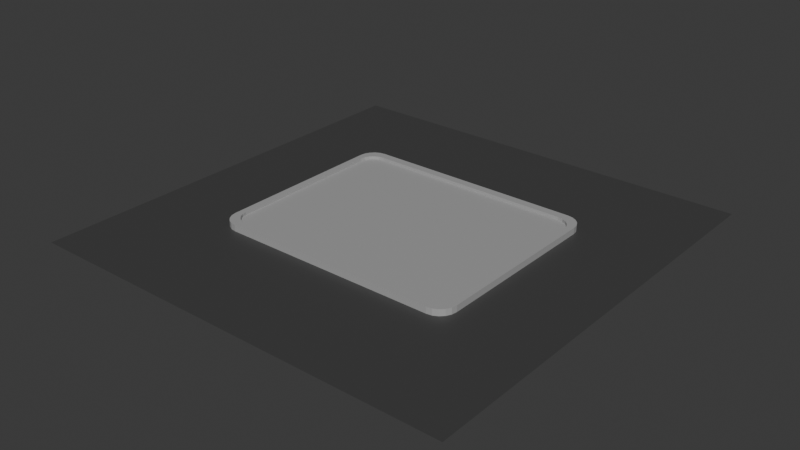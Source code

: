 # Source: Playmat.blend  (saved by Blender 4.5.91; exported with 4.5.12 LTS)
import bpy
from mathutils import Matrix  # noqa: F401  (used for matrix-valued properties, if any)

bpy.ops.wm.read_factory_settings(use_empty=True)
scene = bpy.context.scene
scene.name = 'Scene'

# ---- collections
col_collection = bpy.data.collections.new('Collection'); scene.collection.children.link(col_collection)

# ---- materials (node trees are filled in below, after node groups)
mat_playmat = bpy.data.materials.new('Playmat')
mat_floor = bpy.data.materials.new('Floor')

# ---- material node trees
mat_playmat.use_nodes = True; mat_playmat.node_tree.nodes.clear()
_N = mat_playmat.node_tree.nodes; _L = mat_playmat.node_tree.links
n0 = _N.new('ShaderNodeBsdfPrincipled'); n0.name = 'Principled BSDF'; n0.location = (-200, 100)
n0.inputs[0].default_value = (0.3825, 0.3825, 0.3825, 1.0)
n1 = _N.new('ShaderNodeOutputMaterial'); n1.name = 'Material Output'; n1.location = (200, 100)
_L.new(n0.outputs[0], n1.inputs[0])
n1.is_active_output = True
mat_floor.use_nodes = True; mat_floor.node_tree.nodes.clear()
_N = mat_floor.node_tree.nodes; _L = mat_floor.node_tree.links
n0 = _N.new('ShaderNodeBsdfPrincipled'); n0.name = 'Principled BSDF'; n0.location = (-200, 100)
n0.inputs[0].default_value = (0.05744, 0.05744, 0.05744, 1.0)
n1 = _N.new('ShaderNodeOutputMaterial'); n1.name = 'Material Output'; n1.location = (200, 100)
_L.new(n0.outputs[0], n1.inputs[0])
n1.is_active_output = True

# ---- world
world_world = bpy.data.worlds.new('World'); scene.world = world_world
world_world.use_nodes = True; world_world.node_tree.nodes.clear()
_N = world_world.node_tree.nodes; _L = world_world.node_tree.links
n0 = _N.new('ShaderNodeOutputWorld'); n0.name = 'World Output'; n0.location = (200, 100)
n1 = _N.new('ShaderNodeBackground'); n1.name = 'Background'; n1.location = (-200, 100)
n1.inputs[0].default_value = (0.05088, 0.05088, 0.05088, 1.0)
_L.new(n1.outputs[0], n0.inputs[0])
n0.is_active_output = True
world_world.color = (0.05088, 0.05088, 0.05088)
world_world.sun_shadow_jitter_overblur = 0.0

# ---- meshes
me_cube_001 = bpy.data.meshes.new('Cube.001')
me_cube_001.from_pydata([(-6.753, -4.222, 0.3575), (-6.708, -4.495, 0.3575), (5.833, -5.107, 0.3575), (6.117, -5.063, 0.3575), (6.374, -4.938, 0.3575), (6.578, -4.742, 0.3575), (6.708, -4.495, 0.3575), (6.753, -4.222, 0.3575), (7.096, -4.612, -0.02377), (6.129, -5.579, -0.02377), (7.049, -4.911, -0.02377), (6.911, -5.181, -0.02377), (6.697, -5.394, -0.02377), (6.428, -5.532, -0.02377), (6.129, -5.579, 0.3575), (7.096, -4.612, 0.3575), (6.428, -5.532, 0.3575), (6.697, -5.394, 0.3575), (6.911, -5.181, 0.3575), (7.049, -4.911, 0.3575), (-6.129, -5.579, -0.02377), (-7.096, -4.612, -0.02377), (-6.428, -5.532, -0.02377), (-6.697, -5.394, -0.02377), (-6.911, -5.181, -0.02377), (-7.049, -4.911, -0.02377), (-7.096, -4.612, 0.3575), (-6.129, -5.579, 0.3575), (-7.049, -4.911, 0.3575), (-6.911, -5.181, 0.3575), (-6.697, -5.394, 0.3575), (-6.428, -5.532, 0.3575), (6.129, 6.003, -0.02377), (7.096, 5.036, -0.02377), (6.428, 5.955, -0.02377), (6.697, 5.818, -0.02377), (6.911, 5.604, -0.02377), (7.049, 5.335, -0.02377), (7.096, 5.036, 0.3575), (6.129, 6.003, 0.3575), (7.049, 5.335, 0.3575), (6.911, 5.604, 0.3575), (6.697, 5.818, 0.3575), (6.428, 5.955, 0.3575), (-7.096, 5.036, -0.02377), (-6.129, 6.003, -0.02377), (-7.049, 5.335, -0.02377), (-6.911, 5.604, -0.02377), (-6.697, 5.818, -0.02377), (-6.428, 5.955, -0.02377), (-6.129, 6.003, 0.3575), (-7.096, 5.036, 0.3575), (-6.428, 5.955, 0.3575), (-6.697, 5.818, 0.3575), (-6.911, 5.604, 0.3575), (-7.049, 5.335, 0.3575), (-6.578, -4.742, 0.3575), (-6.374, -4.938, 0.3575), (-6.117, -5.063, 0.3575), (-5.833, -5.107, 0.3575), (-6.117, 5.487, 0.3575), (-5.833, 5.53, 0.3575), (-6.374, 5.361, 0.3575), (-6.578, 5.165, 0.3575), (-6.708, 4.919, 0.3575), (-6.753, 4.645, 0.3575), (6.708, 4.919, 0.3575), (6.753, 4.645, 0.3575), (6.578, 5.165, 0.3575), (6.374, 5.361, 0.3575), (6.117, 5.487, 0.3575), (5.833, 5.53, 0.3575), (-6.374, 5.361, 0.1918), (-6.117, 5.487, 0.1918), (-5.833, 5.53, 0.1918), (-6.117, -5.063, 0.1918), (-6.374, -4.938, 0.1918), (-6.578, -4.742, 0.1918), (-6.708, -4.495, 0.1918), (-6.753, -4.222, 0.1918), (6.117, -5.063, 0.1918), (5.833, -5.107, 0.1918), (6.753, -4.222, 0.1918), (6.708, -4.495, 0.1918), (6.374, -4.938, 0.1918), (6.578, -4.742, 0.1918), (-5.833, -5.107, 0.1918), (-6.578, 5.165, 0.1918), (-6.708, 4.919, 0.1918), (-6.753, 4.645, 0.1918), (6.708, 4.919, 0.1918), (6.753, 4.645, 0.1918), (6.578, 5.165, 0.1918), (6.374, 5.361, 0.1918), (6.117, 5.487, 0.1918), (5.833, 5.53, 0.1918), (-12.19, -12.19, 0.0), (12.19, -12.19, 0.0), (-12.19, 12.19, 0.0), (12.19, 12.19, 0.0)], [], [(51, 26, 0, 65), (16, 17, 4, 3), (38, 40, 66, 67), (39, 50, 61, 71), (5, 6, 83, 85), (30, 31, 58, 57), (8, 15, 19, 10), (10, 19, 18, 11), (11, 18, 17, 12), (12, 17, 16, 13), (13, 16, 14, 9), (26, 21, 25, 28), (28, 25, 24, 29), (29, 24, 23, 30), (30, 23, 22, 31), (31, 22, 20, 27), (50, 45, 49, 52), (52, 49, 48, 53), (53, 48, 47, 54), (54, 47, 46, 55), (55, 46, 44, 51), (38, 33, 37, 40), (40, 37, 36, 41), (41, 36, 35, 42), (42, 35, 34, 43), (43, 34, 32, 39), (20, 22, 23, 24, 25, 21, 44, 46, 47, 48, 49, 45, 32, 34, 35, 36, 37, 33, 8, 10, 11, 12, 13, 9), (9, 14, 27, 20), (33, 38, 15, 8), (41, 42, 69, 68), (21, 26, 51, 44), (45, 50, 39, 32), (54, 55, 64, 63), (18, 19, 6, 5), (28, 29, 56, 1), (42, 43, 70, 69), (52, 53, 62, 60), (14, 16, 3, 2), (31, 27, 59, 58), (40, 41, 68, 66), (55, 51, 65, 64), (17, 18, 5, 4), (29, 30, 57, 56), (26, 28, 1, 0), (27, 14, 2, 59), (43, 39, 71, 70), (19, 15, 7, 6), (53, 54, 63, 62), (15, 38, 67, 7), (50, 52, 60, 61), (74, 73, 72, 87, 88, 89, 79, 78, 77, 76, 75, 86, 81, 80, 84, 85, 83, 82, 91, 90, 92, 93, 94, 95), (61, 60, 73, 74), (69, 70, 94, 93), (4, 5, 85, 84), (57, 58, 75, 76), (70, 71, 95, 94), (58, 59, 86, 75), (62, 63, 87, 72), (1, 56, 77, 78), (59, 2, 81, 86), (63, 64, 88, 87), (56, 57, 76, 77), (0, 1, 78, 79), (7, 67, 91, 82), (64, 65, 89, 88), (2, 3, 80, 81), (71, 61, 74, 95), (67, 66, 90, 91), (6, 7, 82, 83), (65, 0, 79, 89), (66, 68, 92, 90), (3, 4, 84, 80), (60, 62, 72, 73), (68, 69, 93, 92), (96, 97, 99, 98)])
me_cube_001.polygons.foreach_set('material_index', [0, 0, 0, 0, 0, 0, 0, 0, 0, 0, 0, 0, 0, 0, 0, 0, 0, 0, 0, 0, 0, 0, 0, 0, 0, 0, 0, 0, 0, 0, 0, 0, 0, 0, 0, 0, 0, 0, 0, 0, 0, 0, 0, 0, 0, 0, 0, 0, 0, 0, 0, 0, 0, 0, 0, 0, 0, 0, 0, 0, 0, 0, 0, 0, 0, 0, 0, 0, 0, 0, 0, 0, 0, 0, 1])
_uv = me_cube_001.uv_layers.new(name='UVMap')
_uv.uv.foreach_set('vector', [0.6449, 0.4983, 0.625, 0.2717, 0.625, 0.2717, 0.6449, 0.4983, 0.625, 0.01177, 0.625, 0.00702, 0.625, 0.00702, 0.625, 0.01177, 0.6449, 0.7517, 0.6399, 0.7493, 0.6399, 0.7493, 0.6449, 0.7517, 0.625, 0.733, 0.625, 0.517, 0.625, 0.517, 0.625, 0.733, 0.625, 1.0, 0.625, 0.985, 0.625, 0.985, 0.625, 1.0, 0.625, 0.243, 0.625, 0.2382, 0.625, 0.2382, 0.625, 0.243, 0.375, 0.9783, 0.625, 0.9783, 0.625, 0.985, 0.375, 0.985, 0.375, 0.985, 0.625, 0.985, 0.625, 1.0, 0.375, 1.0, 0.375, 0.0, 0.625, 0.0, 0.625, 0.00702, 0.375, 0.00702, 0.375, 0.00702, 0.625, 0.00702, 0.625, 0.01177, 0.375, 0.01177, 0.375, 0.01177, 0.625, 0.01177, 0.625, 0.01703, 0.375, 0.01703, 0.625, 0.2717, 0.375, 0.2717, 0.375, 0.265, 0.625, 0.265, 0.625, 0.265, 0.375, 0.265, 0.375, 0.2589, 0.625, 0.2589, 0.625, 0.2589, 0.375, 0.2589, 0.375, 0.243, 0.625, 0.243, 0.625, 0.243, 0.375, 0.243, 0.375, 0.2382, 0.625, 0.2382, 0.625, 0.2382, 0.375, 0.2382, 0.375, 0.233, 0.625, 0.233, 0.625, 0.517, 0.375, 0.517, 0.3739, 0.5118, 0.6261, 0.5118, 0.6261, 0.5118, 0.3739, 0.5118, 0.3709, 0.507, 0.6291, 0.507, 0.6291, 0.507, 0.3709, 0.507, 0.3661, 0.5032, 0.6339, 0.5032, 0.6339, 0.5032, 0.3661, 0.5032, 0.3601, 0.5007, 0.6399, 0.5007, 0.6399, 0.5007, 0.3601, 0.5007, 0.3551, 0.4983, 0.6449, 0.4983, 0.6449, 0.7517, 0.3551, 0.7517, 0.3601, 0.7493, 0.6399, 0.7493, 0.6399, 0.7493, 0.3601, 0.7493, 0.3661, 0.7468, 0.6339, 0.7468, 0.6339, 0.7468, 0.3661, 0.7468, 0.3709, 0.743, 0.6291, 0.743, 0.6291, 0.743, 0.3709, 0.743, 0.3739, 0.7382, 0.6261, 0.7382, 0.6261, 0.7382, 0.3739, 0.7382, 0.375, 0.733, 0.625, 0.733, 0.125, 0.517, 0.1261, 0.5118, 0.1291, 0.507, 0.1339, 0.5033, 0.14, 0.5008, 0.1467, 0.5, 0.3551, 0.4983, 0.3601, 0.5007, 0.3661, 0.5032, 0.3709, 0.507, 0.3739, 0.5118, 0.375, 0.517, 0.375, 0.733, 0.3739, 0.7382, 0.3709, 0.743, 0.3661, 0.7468, 0.3601, 0.7493, 0.3551, 0.7517, 0.1467, 0.75, 0.14, 0.7492, 0.1339, 0.7467, 0.1291, 0.743, 0.1261, 0.7382, 0.125, 0.733, 0.375, 0.01703, 0.625, 0.01703, 0.625, 0.233, 0.375, 0.233, 0.3551, 0.7517, 0.6449, 0.7517, 0.625, 0.9783, 0.375, 0.9783, 0.6339, 0.7468, 0.6291, 0.743, 0.6291, 0.743, 0.6339, 0.7468, 0.375, 0.2717, 0.625, 0.2717, 0.6449, 0.4983, 0.3551, 0.4983, 0.375, 0.517, 0.625, 0.517, 0.625, 0.733, 0.375, 0.733, 0.6339, 0.5032, 0.6399, 0.5007, 0.6399, 0.5007, 0.6339, 0.5032, 0.625, 1.0, 0.625, 0.985, 0.625, 0.985, 0.625, 1.0, 0.625, 0.265, 0.625, 0.2589, 0.625, 0.2589, 0.625, 0.265, 0.6291, 0.743, 0.6261, 0.7382, 0.6261, 0.7382, 0.6291, 0.743, 0.6261, 0.5118, 0.6291, 0.507, 0.6291, 0.507, 0.6261, 0.5118, 0.625, 0.01703, 0.625, 0.01177, 0.625, 0.01177, 0.625, 0.01703, 0.625, 0.2382, 0.625, 0.233, 0.625, 0.233, 0.625, 0.2382, 0.6399, 0.7493, 0.6339, 0.7468, 0.6339, 0.7468, 0.6399, 0.7493, 0.6399, 0.5007, 0.6449, 0.4983, 0.6449, 0.4983, 0.6399, 0.5007, 0.625, 0.00702, 0.625, 0.0, 0.625, 0.0, 0.625, 0.00702, 0.625, 0.2589, 0.625, 0.243, 0.625, 0.243, 0.625, 0.2589, 0.625, 0.2717, 0.625, 0.265, 0.625, 0.265, 0.625, 0.2717, 0.625, 0.233, 0.625, 0.01703, 0.625, 0.01703, 0.625, 0.233, 0.6261, 0.7382, 0.625, 0.733, 0.625, 0.733, 0.6261, 0.7382, 0.625, 0.985, 0.625, 0.9783, 0.625, 0.9783, 0.625, 0.985, 0.6291, 0.507, 0.6339, 0.5032, 0.6339, 0.5032, 0.6291, 0.507, 0.625, 0.9783, 0.6449, 0.7517, 0.6449, 0.7517, 0.625, 0.9783, 0.625, 0.517, 0.6261, 0.5118, 0.6261, 0.5118, 0.625, 0.517, 0.625, 0.517, 0.6261, 0.5118, 0.6291, 0.507, 0.6339, 0.5032, 0.6399, 0.5007, 0.6449, 0.4983, 0.8533, 0.5, 0.86, 0.5008, 0.8661, 0.5033, 0.8709, 0.507, 0.8739, 0.5118, 0.875, 0.517, 0.875, 0.733, 0.8739, 0.7382, 0.8709, 0.743, 0.8661, 0.7467, 0.86, 0.7492, 0.8533, 0.75, 0.6449, 0.7517, 0.6399, 0.7493, 0.6339, 0.7468, 0.6291, 0.743, 0.6261, 0.7382, 0.625, 0.733, 0.625, 0.517, 0.6261, 0.5118, 0.6261, 0.5118, 0.625, 0.517, 0.6291, 0.743, 0.6261, 0.7382, 0.6261, 0.7382, 0.6291, 0.743, 0.625, 0.00702, 0.625, 0.0, 0.625, 0.0, 0.625, 0.00702, 0.625, 0.243, 0.625, 0.2382, 0.625, 0.2382, 0.625, 0.243, 0.6261, 0.7382, 0.625, 0.733, 0.625, 0.733, 0.6261, 0.7382, 0.625, 0.2382, 0.625, 0.233, 0.625, 0.233, 0.625, 0.2382, 0.6291, 0.507, 0.6339, 0.5032, 0.6339, 0.5032, 0.6291, 0.507, 0.625, 0.265, 0.625, 0.2589, 0.625, 0.2589, 0.625, 0.265, 0.625, 0.233, 0.625, 0.01703, 0.625, 0.01703, 0.625, 0.233, 0.6339, 0.5032, 0.6399, 0.5007, 0.6399, 0.5007, 0.6339, 0.5032, 0.625, 0.2589, 0.625, 0.243, 0.625, 0.243, 0.625, 0.2589, 0.625, 0.2717, 0.625, 0.265, 0.625, 0.265, 0.625, 0.2717, 0.625, 0.9783, 0.6449, 0.7517, 0.6449, 0.7517, 0.625, 0.9783, 0.6399, 0.5007, 0.6449, 0.4983, 0.6449, 0.4983, 0.6399, 0.5007, 0.625, 0.01703, 0.625, 0.01177, 0.625, 0.01177, 0.625, 0.01703, 0.625, 0.733, 0.625, 0.517, 0.625, 0.517, 0.625, 0.733, 0.6449, 0.7517, 0.6399, 0.7493, 0.6399, 0.7493, 0.6449, 0.7517, 0.625, 0.985, 0.625, 0.9783, 0.625, 0.9783, 0.625, 0.985, 0.6449, 0.4983, 0.625, 0.2717, 0.625, 0.2717, 0.6449, 0.4983, 0.6399, 0.7493, 0.6339, 0.7468, 0.6339, 0.7468, 0.6399, 0.7493, 0.625, 0.01177, 0.625, 0.00702, 0.625, 0.00702, 0.625, 0.01177, 0.6261, 0.5118, 0.6291, 0.507, 0.6291, 0.507, 0.6261, 0.5118, 0.6339, 0.7468, 0.6291, 0.743, 0.6291, 0.743, 0.6339, 0.7468, 0.0, 0.0, 1.0, 0.0, 1.0, 1.0, 0.0, 1.0])
me_cube_001.materials.append(mat_playmat)
me_cube_001.materials.append(mat_floor)
me_cube_001.update()

# ---- objects
ob_cube = bpy.data.objects.new('Cube', me_cube_001)

# ---- transforms, parenting, visibility, modifiers, constraints
ob_cube.location = (0.0, 0.0, 0.0)

# ---- collection membership
col_collection.objects.link(ob_cube)

# ---- scene / render settings (as saved in the file)
scene.frame_start = 1; scene.frame_end = 250; scene.frame_set(1)
scene.render.engine = 'BLENDER_EEVEE_NEXT'
bpy.context.view_layer.update()

# ---- added for rendering (the .blend has no active camera and no usable light): camera, sun
cam_auto = bpy.data.cameras.new('AutoCamera')
cam_auto.lens = 50.0
cam_auto.sensor_width = 36.0
cam_auto.clip_end = 1000.0
ob_auto_camera = bpy.data.objects.new('AutoCamera', cam_auto)
scene.collection.objects.link(ob_auto_camera)
ob_auto_camera.location = (31.9093, -38.2912, 25.6944)
ob_auto_camera.rotation_euler = (1.09748, -7.21219e-08, 0.694738)
scene.camera = ob_auto_camera
light_auto_sun = bpy.data.lights.new('AutoSun', 'SUN')
light_auto_sun.energy = 3.0
light_auto_sun.angle = 0.0523599
ob_auto_sun = bpy.data.objects.new('AutoSun', light_auto_sun)
scene.collection.objects.link(ob_auto_sun)
ob_auto_sun.rotation_euler = (0.872665, 0.174533, 0.523599)
bpy.context.view_layer.update()
